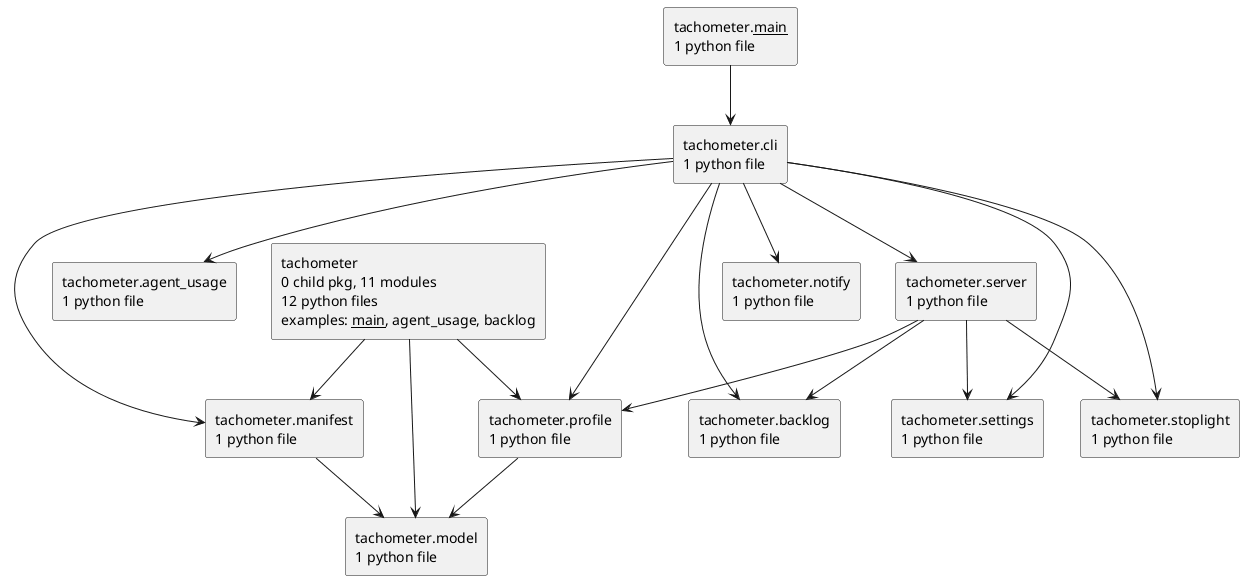

The diagram above was rendered by PlantUML. Its source (embedded in the PNG):
@startuml packages_tachometer
set namespaceSeparator none
top to bottom direction
skinparam componentStyle rectangle
rectangle "tachometer\n0 child pkg, 11 modules\n12 python files\nexamples: __main__, agent_usage, backlog" as tachometer
rectangle "tachometer.__main__\n1 python file" as tachometer.__main__
rectangle "tachometer.agent_usage\n1 python file" as tachometer.agent_usage
rectangle "tachometer.backlog\n1 python file" as tachometer.backlog
rectangle "tachometer.cli\n1 python file" as tachometer.cli
rectangle "tachometer.manifest\n1 python file" as tachometer.manifest
rectangle "tachometer.model\n1 python file" as tachometer.model
rectangle "tachometer.notify\n1 python file" as tachometer.notify
rectangle "tachometer.profile\n1 python file" as tachometer.profile
rectangle "tachometer.server\n1 python file" as tachometer.server
rectangle "tachometer.settings\n1 python file" as tachometer.settings
rectangle "tachometer.stoplight\n1 python file" as tachometer.stoplight
tachometer --> tachometer.manifest
tachometer --> tachometer.model
tachometer --> tachometer.profile
tachometer.__main__ --> tachometer.cli
tachometer.cli --> tachometer.agent_usage
tachometer.cli --> tachometer.backlog
tachometer.cli --> tachometer.manifest
tachometer.cli --> tachometer.notify
tachometer.cli --> tachometer.profile
tachometer.cli --> tachometer.server
tachometer.cli --> tachometer.settings
tachometer.cli --> tachometer.stoplight
tachometer.manifest --> tachometer.model
tachometer.profile --> tachometer.model
tachometer.server --> tachometer.backlog
tachometer.server --> tachometer.profile
tachometer.server --> tachometer.settings
tachometer.server --> tachometer.stoplight
@enduml